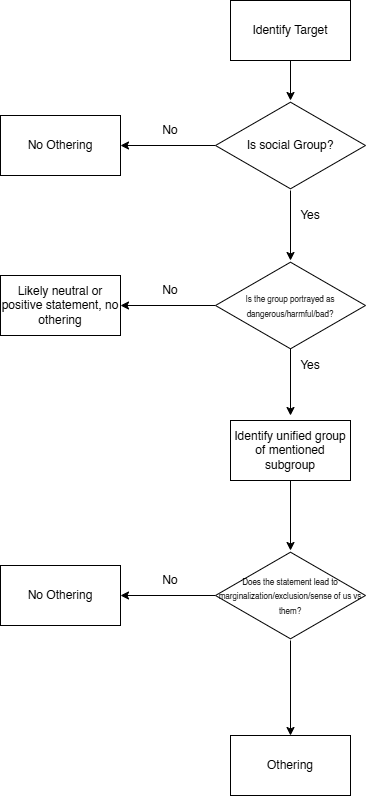

The diagram above was exported from draw.io. Its source (the exported page's mxGraphModel, read from the mxfile embedded in the PNG):
<mxGraphModel dx="637" dy="500" grid="1" gridSize="10" guides="1" tooltips="1" connect="1" arrows="1" fold="1" page="1" pageScale="1" pageWidth="850" pageHeight="1100" math="0" shadow="0">
  <root>
    <mxCell id="0" />
    <mxCell id="1" parent="0" />
    <mxCell id="10" style="edgeStyle=none;html=1;exitX=0.5;exitY=1;exitDx=0;exitDy=0;" parent="1" source="8" target="9" edge="1">
      <mxGeometry relative="1" as="geometry" />
    </mxCell>
    <mxCell id="8" value="Identify Target" style="rounded=0;whiteSpace=wrap;html=1;" parent="1" vertex="1">
      <mxGeometry x="330" y="220" width="120" height="60" as="geometry" />
    </mxCell>
    <mxCell id="13" value="" style="edgeStyle=none;html=1;" parent="1" source="9" target="12" edge="1">
      <mxGeometry relative="1" as="geometry" />
    </mxCell>
    <mxCell id="16" value="" style="edgeStyle=none;html=1;" parent="1" source="9" edge="1">
      <mxGeometry relative="1" as="geometry">
        <mxPoint x="390" y="480" as="targetPoint" />
      </mxGeometry>
    </mxCell>
    <mxCell id="9" value="Is social Group?" style="html=1;whiteSpace=wrap;aspect=fixed;shape=isoRectangle;" parent="1" vertex="1">
      <mxGeometry x="315" y="320" width="150" height="90" as="geometry" />
    </mxCell>
    <mxCell id="12" value="No Othering" style="whiteSpace=wrap;html=1;" parent="1" vertex="1">
      <mxGeometry x="100" y="335" width="120" height="60" as="geometry" />
    </mxCell>
    <mxCell id="14" value="No" style="text;html=1;align=center;verticalAlign=middle;whiteSpace=wrap;rounded=0;" parent="1" vertex="1">
      <mxGeometry x="240" y="335" width="60" height="30" as="geometry" />
    </mxCell>
    <mxCell id="19" value="Yes" style="text;html=1;align=center;verticalAlign=middle;whiteSpace=wrap;rounded=0;" parent="1" vertex="1">
      <mxGeometry x="380" y="420" width="60" height="30" as="geometry" />
    </mxCell>
    <mxCell id="24" value="" style="edgeStyle=none;html=1;" parent="1" source="20" target="23" edge="1">
      <mxGeometry relative="1" as="geometry" />
    </mxCell>
    <mxCell id="27" value="" style="edgeStyle=none;html=1;" parent="1" edge="1">
      <mxGeometry relative="1" as="geometry">
        <mxPoint x="390" y="550" as="sourcePoint" />
        <mxPoint x="390" y="635" as="targetPoint" />
      </mxGeometry>
    </mxCell>
    <mxCell id="20" value="&lt;font style=&quot;font-size: 8px;&quot;&gt;Is the group portrayed as dangerous/harmful/bad?&lt;/font&gt;" style="html=1;whiteSpace=wrap;aspect=fixed;shape=isoRectangle;" parent="1" vertex="1">
      <mxGeometry x="315" y="480" width="150" height="90" as="geometry" />
    </mxCell>
    <mxCell id="23" value="Likely neutral or positive statement, no othering" style="whiteSpace=wrap;html=1;" parent="1" vertex="1">
      <mxGeometry x="100" y="495" width="120" height="60" as="geometry" />
    </mxCell>
    <mxCell id="25" value="No" style="text;html=1;align=center;verticalAlign=middle;whiteSpace=wrap;rounded=0;" parent="1" vertex="1">
      <mxGeometry x="240" y="495" width="60" height="30" as="geometry" />
    </mxCell>
    <mxCell id="29" value="Yes" style="text;html=1;align=center;verticalAlign=middle;whiteSpace=wrap;rounded=0;" parent="1" vertex="1">
      <mxGeometry x="380" y="570" width="60" height="30" as="geometry" />
    </mxCell>
    <mxCell id="33" style="edgeStyle=none;html=1;" parent="1" source="30" target="31" edge="1">
      <mxGeometry relative="1" as="geometry" />
    </mxCell>
    <mxCell id="30" value="Identify unified group of mentioned subgroup" style="rounded=0;whiteSpace=wrap;html=1;" parent="1" vertex="1">
      <mxGeometry x="330" y="640" width="120" height="60" as="geometry" />
    </mxCell>
    <mxCell id="37" value="" style="edgeStyle=none;html=1;" parent="1" source="31" target="36" edge="1">
      <mxGeometry relative="1" as="geometry" />
    </mxCell>
    <mxCell id="40" value="" style="edgeStyle=none;html=1;" parent="1" source="31" target="39" edge="1">
      <mxGeometry relative="1" as="geometry" />
    </mxCell>
    <mxCell id="31" value="&lt;font style=&quot;font-size: 8px;&quot;&gt;Does the statement lead to marginalization/exclusion/sense of us vs them?&lt;/font&gt;" style="html=1;whiteSpace=wrap;aspect=fixed;shape=isoRectangle;" parent="1" vertex="1">
      <mxGeometry x="315" y="770" width="150" height="90" as="geometry" />
    </mxCell>
    <mxCell id="36" value="No Othering" style="whiteSpace=wrap;html=1;" parent="1" vertex="1">
      <mxGeometry x="100" y="785" width="120" height="60" as="geometry" />
    </mxCell>
    <mxCell id="38" value="No" style="text;html=1;align=center;verticalAlign=middle;whiteSpace=wrap;rounded=0;" parent="1" vertex="1">
      <mxGeometry x="240" y="785" width="60" height="30" as="geometry" />
    </mxCell>
    <mxCell id="39" value="Othering" style="whiteSpace=wrap;html=1;" parent="1" vertex="1">
      <mxGeometry x="330" y="955" width="120" height="60" as="geometry" />
    </mxCell>
  </root>
</mxGraphModel>